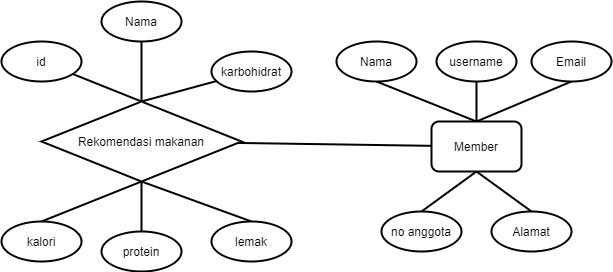

The diagram above was exported from draw.io. Its source (the exported page's mxGraphModel, read from the mxfile embedded in the PNG):
<mxGraphModel dx="853" dy="527" grid="1" gridSize="10" guides="1" tooltips="1" connect="1" arrows="1" fold="1" page="1" pageScale="1" pageWidth="850" pageHeight="1100" math="0" shadow="0">
  <root>
    <mxCell id="-58gV1nfv-xVZ6cH9IiO-0" />
    <mxCell id="-58gV1nfv-xVZ6cH9IiO-1" parent="-58gV1nfv-xVZ6cH9IiO-0" />
    <mxCell id="mzsvaSiCbpUZSGlW5_3T-0" style="rounded=0;orthogonalLoop=1;jettySize=auto;html=1;endArrow=none;endFill=0;strokeWidth=2;exitX=0.5;exitY=0;exitDx=0;exitDy=0;" edge="1" parent="-58gV1nfv-xVZ6cH9IiO-1" source="mzsvaSiCbpUZSGlW5_3T-7" target="mzsvaSiCbpUZSGlW5_3T-8">
      <mxGeometry relative="1" as="geometry" />
    </mxCell>
    <mxCell id="mzsvaSiCbpUZSGlW5_3T-1" style="edgeStyle=none;rounded=0;orthogonalLoop=1;jettySize=auto;html=1;endArrow=none;endFill=0;strokeWidth=2;exitX=0.5;exitY=0;exitDx=0;exitDy=0;" edge="1" parent="-58gV1nfv-xVZ6cH9IiO-1" source="mzsvaSiCbpUZSGlW5_3T-7" target="mzsvaSiCbpUZSGlW5_3T-9">
      <mxGeometry relative="1" as="geometry" />
    </mxCell>
    <mxCell id="mzsvaSiCbpUZSGlW5_3T-2" style="edgeStyle=none;rounded=0;orthogonalLoop=1;jettySize=auto;html=1;endArrow=none;endFill=0;strokeWidth=2;exitX=0.5;exitY=0;exitDx=0;exitDy=0;" edge="1" parent="-58gV1nfv-xVZ6cH9IiO-1" source="mzsvaSiCbpUZSGlW5_3T-7" target="mzsvaSiCbpUZSGlW5_3T-11">
      <mxGeometry relative="1" as="geometry" />
    </mxCell>
    <mxCell id="mzsvaSiCbpUZSGlW5_3T-3" style="edgeStyle=none;rounded=0;orthogonalLoop=1;jettySize=auto;html=1;entryX=0.5;entryY=0;entryDx=0;entryDy=0;endArrow=none;endFill=0;strokeWidth=2;exitX=0.5;exitY=1;exitDx=0;exitDy=0;" edge="1" parent="-58gV1nfv-xVZ6cH9IiO-1" source="mzsvaSiCbpUZSGlW5_3T-7" target="mzsvaSiCbpUZSGlW5_3T-12">
      <mxGeometry relative="1" as="geometry" />
    </mxCell>
    <mxCell id="mzsvaSiCbpUZSGlW5_3T-4" style="edgeStyle=none;rounded=0;orthogonalLoop=1;jettySize=auto;html=1;entryX=0.5;entryY=0;entryDx=0;entryDy=0;endArrow=none;endFill=0;strokeWidth=2;exitX=0.5;exitY=1;exitDx=0;exitDy=0;" edge="1" parent="-58gV1nfv-xVZ6cH9IiO-1" source="mzsvaSiCbpUZSGlW5_3T-7" target="mzsvaSiCbpUZSGlW5_3T-13">
      <mxGeometry relative="1" as="geometry" />
    </mxCell>
    <mxCell id="mzsvaSiCbpUZSGlW5_3T-5" style="edgeStyle=none;rounded=0;orthogonalLoop=1;jettySize=auto;html=1;entryX=0.5;entryY=0;entryDx=0;entryDy=0;endArrow=none;endFill=0;strokeWidth=2;exitX=0.5;exitY=1;exitDx=0;exitDy=0;" edge="1" parent="-58gV1nfv-xVZ6cH9IiO-1" source="mzsvaSiCbpUZSGlW5_3T-7" target="mzsvaSiCbpUZSGlW5_3T-10">
      <mxGeometry relative="1" as="geometry" />
    </mxCell>
    <mxCell id="mzsvaSiCbpUZSGlW5_3T-7" value="&lt;font style=&quot;font-size: 12px&quot;&gt;Rekomendasi makanan&lt;/font&gt;" style="rhombus;whiteSpace=wrap;html=1;strokeWidth=2;" vertex="1" parent="-58gV1nfv-xVZ6cH9IiO-1">
      <mxGeometry x="130" y="270" width="200" height="80" as="geometry" />
    </mxCell>
    <mxCell id="mzsvaSiCbpUZSGlW5_3T-8" value="id" style="ellipse;whiteSpace=wrap;html=1;strokeWidth=2;" vertex="1" parent="-58gV1nfv-xVZ6cH9IiO-1">
      <mxGeometry x="90" y="210" width="80" height="40" as="geometry" />
    </mxCell>
    <mxCell id="mzsvaSiCbpUZSGlW5_3T-9" value="Nama" style="ellipse;whiteSpace=wrap;html=1;strokeWidth=2;" vertex="1" parent="-58gV1nfv-xVZ6cH9IiO-1">
      <mxGeometry x="190" y="170" width="80" height="40" as="geometry" />
    </mxCell>
    <mxCell id="mzsvaSiCbpUZSGlW5_3T-10" value="kalori" style="ellipse;whiteSpace=wrap;html=1;strokeWidth=2;" vertex="1" parent="-58gV1nfv-xVZ6cH9IiO-1">
      <mxGeometry x="90" y="390" width="80" height="40" as="geometry" />
    </mxCell>
    <mxCell id="mzsvaSiCbpUZSGlW5_3T-11" value="karbohidrat" style="ellipse;whiteSpace=wrap;html=1;strokeWidth=2;" vertex="1" parent="-58gV1nfv-xVZ6cH9IiO-1">
      <mxGeometry x="300" y="220" width="80" height="40" as="geometry" />
    </mxCell>
    <mxCell id="mzsvaSiCbpUZSGlW5_3T-12" value="lemak" style="ellipse;whiteSpace=wrap;html=1;strokeWidth=2;" vertex="1" parent="-58gV1nfv-xVZ6cH9IiO-1">
      <mxGeometry x="300" y="390" width="80" height="40" as="geometry" />
    </mxCell>
    <mxCell id="mzsvaSiCbpUZSGlW5_3T-13" value="protein" style="ellipse;whiteSpace=wrap;html=1;strokeWidth=2;" vertex="1" parent="-58gV1nfv-xVZ6cH9IiO-1">
      <mxGeometry x="190" y="400" width="80" height="40" as="geometry" />
    </mxCell>
    <mxCell id="mzsvaSiCbpUZSGlW5_3T-14" style="edgeStyle=none;rounded=0;orthogonalLoop=1;jettySize=auto;html=1;endArrow=none;endFill=0;strokeWidth=2;" edge="1" parent="-58gV1nfv-xVZ6cH9IiO-1" source="mzsvaSiCbpUZSGlW5_3T-20" target="mzsvaSiCbpUZSGlW5_3T-7">
      <mxGeometry relative="1" as="geometry" />
    </mxCell>
    <mxCell id="mzsvaSiCbpUZSGlW5_3T-15" style="edgeStyle=none;rounded=0;orthogonalLoop=1;jettySize=auto;html=1;entryX=0.5;entryY=1;entryDx=0;entryDy=0;endArrow=none;endFill=0;strokeWidth=2;exitX=0.5;exitY=0;exitDx=0;exitDy=0;" edge="1" parent="-58gV1nfv-xVZ6cH9IiO-1" source="mzsvaSiCbpUZSGlW5_3T-20" target="mzsvaSiCbpUZSGlW5_3T-21">
      <mxGeometry relative="1" as="geometry" />
    </mxCell>
    <mxCell id="mzsvaSiCbpUZSGlW5_3T-16" style="edgeStyle=none;rounded=0;orthogonalLoop=1;jettySize=auto;html=1;entryX=0.5;entryY=1;entryDx=0;entryDy=0;endArrow=none;endFill=0;strokeWidth=2;exitX=0.5;exitY=0;exitDx=0;exitDy=0;" edge="1" parent="-58gV1nfv-xVZ6cH9IiO-1" source="mzsvaSiCbpUZSGlW5_3T-20" target="mzsvaSiCbpUZSGlW5_3T-22">
      <mxGeometry relative="1" as="geometry" />
    </mxCell>
    <mxCell id="mzsvaSiCbpUZSGlW5_3T-17" style="edgeStyle=none;rounded=0;orthogonalLoop=1;jettySize=auto;html=1;entryX=0.5;entryY=0;entryDx=0;entryDy=0;endArrow=none;endFill=0;strokeWidth=2;exitX=0.5;exitY=1;exitDx=0;exitDy=0;" edge="1" parent="-58gV1nfv-xVZ6cH9IiO-1" source="mzsvaSiCbpUZSGlW5_3T-20" target="mzsvaSiCbpUZSGlW5_3T-23">
      <mxGeometry relative="1" as="geometry" />
    </mxCell>
    <mxCell id="mzsvaSiCbpUZSGlW5_3T-18" style="edgeStyle=none;rounded=0;orthogonalLoop=1;jettySize=auto;html=1;entryX=0.5;entryY=0;entryDx=0;entryDy=0;endArrow=none;endFill=0;strokeWidth=2;exitX=0.5;exitY=1;exitDx=0;exitDy=0;" edge="1" parent="-58gV1nfv-xVZ6cH9IiO-1" source="mzsvaSiCbpUZSGlW5_3T-20" target="mzsvaSiCbpUZSGlW5_3T-24">
      <mxGeometry relative="1" as="geometry" />
    </mxCell>
    <mxCell id="mzsvaSiCbpUZSGlW5_3T-19" style="edgeStyle=none;rounded=0;orthogonalLoop=1;jettySize=auto;html=1;entryX=0.5;entryY=1;entryDx=0;entryDy=0;endArrow=none;endFill=0;strokeWidth=2;" edge="1" parent="-58gV1nfv-xVZ6cH9IiO-1" source="mzsvaSiCbpUZSGlW5_3T-20" target="mzsvaSiCbpUZSGlW5_3T-26">
      <mxGeometry relative="1" as="geometry" />
    </mxCell>
    <mxCell id="mzsvaSiCbpUZSGlW5_3T-20" value="Member" style="rounded=1;whiteSpace=wrap;html=1;strokeWidth=2;" vertex="1" parent="-58gV1nfv-xVZ6cH9IiO-1">
      <mxGeometry x="520" y="290" width="90" height="50" as="geometry" />
    </mxCell>
    <mxCell id="mzsvaSiCbpUZSGlW5_3T-21" value="Nama" style="ellipse;whiteSpace=wrap;html=1;strokeWidth=2;" vertex="1" parent="-58gV1nfv-xVZ6cH9IiO-1">
      <mxGeometry x="425" y="210" width="80" height="40" as="geometry" />
    </mxCell>
    <mxCell id="mzsvaSiCbpUZSGlW5_3T-22" value="Email" style="ellipse;whiteSpace=wrap;html=1;strokeWidth=2;" vertex="1" parent="-58gV1nfv-xVZ6cH9IiO-1">
      <mxGeometry x="620" y="210" width="80" height="40" as="geometry" />
    </mxCell>
    <mxCell id="mzsvaSiCbpUZSGlW5_3T-23" value="Alamat" style="ellipse;whiteSpace=wrap;html=1;strokeWidth=2;" vertex="1" parent="-58gV1nfv-xVZ6cH9IiO-1">
      <mxGeometry x="580" y="380" width="80" height="40" as="geometry" />
    </mxCell>
    <mxCell id="mzsvaSiCbpUZSGlW5_3T-24" value="no anggota" style="ellipse;whiteSpace=wrap;html=1;strokeWidth=2;" vertex="1" parent="-58gV1nfv-xVZ6cH9IiO-1">
      <mxGeometry x="470" y="380" width="80" height="40" as="geometry" />
    </mxCell>
    <mxCell id="mzsvaSiCbpUZSGlW5_3T-26" value="username" style="ellipse;whiteSpace=wrap;html=1;strokeWidth=2;" vertex="1" parent="-58gV1nfv-xVZ6cH9IiO-1">
      <mxGeometry x="525" y="210" width="80" height="40" as="geometry" />
    </mxCell>
  </root>
</mxGraphModel>